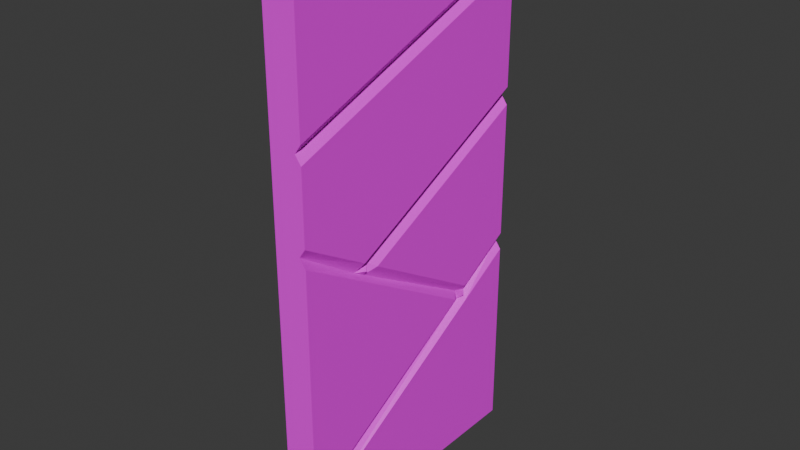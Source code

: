 # Source: A-Door-able.blend  (saved by Blender 5.1.29; exported with 4.5.12 LTS)
import bpy
from mathutils import Matrix  # noqa: F401  (used for matrix-valued properties, if any)

bpy.ops.wm.read_factory_settings(use_empty=True)
scene = bpy.context.scene
scene.name = 'Scene'

# ---- collections
col_collection = bpy.data.collections.new('Collection'); scene.collection.children.link(col_collection)

# ---- images (referenced by path relative to the original .blend; pixels are not part of the script)
import os
ASSET_DIR = os.environ.get("B2B_ASSET_DIR", "")  # directory of the original .blend (textures are referenced by path, not embedded)
HERE = os.path.dirname(os.path.abspath(__file__))  # packed textures are extracted next to this script under _unpacked/

def load_image(name, relpath, width, height, colorspace="sRGB"):
    """Load a texture the original file referenced (path relative to the .blend, or extracted next to this script)."""
    p = next((c for c in (os.path.join(HERE, relpath), os.path.join(ASSET_DIR, relpath)) if relpath and os.path.exists(c)), "")
    if p:
        img = bpy.data.images.load(p, check_existing=True)
        img.name = name
    else:  # same state as the original file: an image datablock whose file is absent (Cycles renders it pink)
        img = bpy.data.images.new(name, width, height)
        img.source = "FILE"
        img.filepath = "//" + (relpath or name)
    img.colorspace_settings.name = colorspace
    return img
img_cube_base_color = load_image('Cube Base Color', '', 1024, 1024, 'sRGB')

# ---- materials (node trees are filled in below, after node groups)
mat_material_001 = bpy.data.materials.new('Material.001')

# ---- material node trees
mat_material_001.use_nodes = True; mat_material_001.node_tree.nodes.clear()
_N = mat_material_001.node_tree.nodes; _L = mat_material_001.node_tree.links
n0 = _N.new('ShaderNodeBsdfPrincipled'); n0.name = 'Principled BSDF'; n0.location = (-200, 100)
n1 = _N.new('ShaderNodeOutputMaterial'); n1.name = 'Material Output'; n1.location = (200, 100)
n2 = _N.new('ShaderNodeTexImage'); n2.name = 'Image Texture'; n2.location = (-490, 71)
n2.image = img_cube_base_color
_L.new(n0.outputs[0], n1.inputs[0])
_L.new(n2.outputs[0], n0.inputs[0])
n1.is_active_output = True

# ---- world
world_world = bpy.data.worlds.new('World'); scene.world = world_world
world_world.use_nodes = True; world_world.node_tree.nodes.clear()
_N = world_world.node_tree.nodes; _L = world_world.node_tree.links
n0 = _N.new('ShaderNodeOutputWorld'); n0.name = 'World Output'; n0.location = (200, 100)
n1 = _N.new('ShaderNodeBackground'); n1.name = 'Background'; n1.location = (-200, 100)
n1.inputs[0].default_value = (0.05088, 0.05088, 0.05088, 1.0)
_L.new(n1.outputs[0], n0.inputs[0])
n0.is_active_output = True
world_world.color = (0.05088, 0.05088, 0.05088)
world_world.sun_shadow_jitter_overblur = 0.0

# ---- meshes
me_cube_001 = bpy.data.meshes.new('Cube.001')
me_cube_001.from_pydata([(-1.0, -1.0, -1.0), (-1.0, -1.0, 1.0), (-1.0, 1.0, -1.0), (-1.0, 1.0, 1.0), (1.0, -1.0, -1.0), (1.0, -1.0, 1.0), (1.0, 1.0, -1.0), (1.0, 1.0, 1.0), (1.0, -1.0, -0.8693), (1.0, -1.0, -0.8033), (0.62, -1.0, -0.8363), (1.0, 1.0, -0.2095), (1.0, 1.0, -0.2755), (0.62, 1.0, -0.2425), (1.0, -1.0, 0.06849), (1.0, -1.0, 0.1345), (0.62, -1.0, 0.1015), (1.0, 0.5749, -0.3357), (1.0, 0.4641, -0.3686), (1.0, 0.5839, -0.399), (0.62, 0.5195, -0.3521), (1.0, 0.5625, -0.3697), (0.62, 0.5451, -0.3912), (0.62, 0.6232, -0.3685), (1.0, -0.3648, -0.05512), (1.0, -0.4836, -0.01964), (1.0, -0.4934, -0.08274), (0.62, -0.4242, -0.03738), (1.0, -0.4701, -0.05123), (0.62, -0.5361, -0.05107), (0.62, -0.4523, -0.07569), (1.0, 1.0, 0.3515), (1.0, 1.0, 0.2863), (0.62, 1.0, 0.3189), (1.0, -1.0, 0.3971), (1.0, -1.0, 0.4614), (0.62, -1.0, 0.4293), (1.0, 1.0, 0.8379), (1.0, 1.0, 0.7735), (0.62, 1.0, 0.8057)], [], [(0, 1, 3, 2), (2, 6, 4, 0), (7, 3, 1, 5), (17, 20, 21, 23), (18, 22, 21, 20), (19, 23, 21, 22), (24, 27, 28, 30), (25, 29, 28, 27), (26, 30, 28, 29), (19, 12, 13, 23), (23, 13, 11, 17), (8, 19, 22, 10), (10, 22, 18, 9), (26, 18, 20, 30), (30, 20, 17, 24), (14, 26, 29, 16), (16, 29, 25, 15), (31, 25, 27, 33), (33, 27, 24, 32), (37, 35, 36, 39), (39, 36, 34, 38), (4, 8, 10, 9, 14, 16, 15, 34, 36, 35, 5, 1, 0), (9, 18, 26, 14), (6, 12, 19, 8, 4), (2, 3, 7, 37, 39, 38, 31, 33, 32, 11, 13, 12, 6), (32, 24, 17, 11), (15, 25, 31, 38, 34), (35, 37, 7, 5)])
_uv = me_cube_001.uv_layers.new(name='UVMap')
_uv.uv.foreach_set('vector', [0.375, 0.0, 0.625, 0.0, 0.625, 0.25, 0.375, 0.25, 0.125, 0.5, 0.375, 0.5, 0.375, 0.75, 0.125, 0.75, 0.625, 0.5, 0.875, 0.5, 0.875, 0.75, 0.625, 0.75, 0.458, 0.5531, 0.456, 0.5601, 0.4539, 0.5541, 0.4556, 0.5476, 0.4539, 0.567, 0.4527, 0.5573, 0.4539, 0.5541, 0.456, 0.5601, 0.4501, 0.552, 0.4556, 0.5476, 0.4539, 0.5541, 0.4527, 0.5573, 0.4931, 0.6706, 0.4953, 0.678, 0.4934, 0.6844, 0.4921, 0.6811, 0.4975, 0.6855, 0.4952, 0.6915, 0.4934, 0.6844, 0.4953, 0.678, 0.4897, 0.6867, 0.4921, 0.6811, 0.4934, 0.6844, 0.4952, 0.6915, 0.4501, 0.552, 0.4656, 0.5, 0.4697, 0.5, 0.4556, 0.5476, 0.4556, 0.5476, 0.4697, 0.5, 0.4738, 0.5, 0.458, 0.5531, 0.3913, 0.75, 0.4501, 0.552, 0.4527, 0.5573, 0.3955, 0.75, 0.3955, 0.75, 0.4527, 0.5573, 0.4539, 0.567, 0.3996, 0.75, 0.4897, 0.6867, 0.4539, 0.567, 0.456, 0.5601, 0.4921, 0.6811, 0.4921, 0.6811, 0.456, 0.5601, 0.458, 0.5531, 0.4931, 0.6706, 0.5086, 0.75, 0.4897, 0.6867, 0.4952, 0.6915, 0.5127, 0.75, 0.5127, 0.75, 0.4952, 0.6915, 0.4975, 0.6855, 0.5168, 0.75, 0.5439, 0.5, 0.4975, 0.6855, 0.4953, 0.678, 0.5399, 0.5, 0.5399, 0.5, 0.4953, 0.678, 0.4931, 0.6706, 0.5358, 0.5, 0.6047, 0.5, 0.5577, 0.75, 0.5537, 0.75, 0.6007, 0.5, 0.6007, 0.5, 0.5537, 0.75, 0.5496, 0.75, 0.5967, 0.5, 0.375, 0.75, 0.3913, 0.75, 0.3955, 0.75, 0.3996, 0.75, 0.5086, 0.75, 0.5127, 0.75, 0.5168, 0.75, 0.5496, 0.75, 0.5537, 0.75, 0.5577, 0.75, 0.625, 0.75, 0.625, 1.0, 0.375, 1.0, 0.3996, 0.75, 0.4539, 0.567, 0.4897, 0.6867, 0.5086, 0.75, 0.375, 0.5, 0.4656, 0.5, 0.4501, 0.552, 0.3913, 0.75, 0.375, 0.75, 0.375, 0.25, 0.625, 0.25, 0.625, 0.5, 0.6047, 0.5, 0.6007, 0.5, 0.5967, 0.5, 0.5439, 0.5, 0.5399, 0.5, 0.5358, 0.5, 0.4738, 0.5, 0.4697, 0.5, 0.4656, 0.5, 0.375, 0.5, 0.5358, 0.5, 0.4931, 0.6706, 0.458, 0.5531, 0.4738, 0.5, 0.5168, 0.75, 0.4975, 0.6855, 0.5439, 0.5, 0.5967, 0.5, 0.5496, 0.75, 0.5577, 0.75, 0.6047, 0.5, 0.625, 0.5, 0.625, 0.75])
me_cube_001.materials.append(mat_material_001)
me_cube_001.use_paint_bone_selection = False
me_cube_001.use_paint_mask = True
me_cube_001.update()

# ---- objects
ob_cube = bpy.data.objects.new('Cube', me_cube_001)

# ---- transforms, parenting, visibility, modifiers, constraints
ob_cube.location = (0.0, 0.0, 1.979)
ob_cube.scale = (0.12, 1.0, 2.0)

# ---- collection membership
col_collection.objects.link(ob_cube)

# ---- scene / render settings (as saved in the file)
scene.frame_start = 1; scene.frame_end = 250; scene.frame_set(1)
scene.render.engine = 'BLENDER_EEVEE_NEXT'
scene.render.bake_bias = 0.0
scene.render.bake_samples = 0
scene.cycles.sampling_pattern = 'TABULATED_SOBOL'
scene.eevee.use_volume_custom_range = False
bpy.context.view_layer.update()

# ---- added for rendering (the .blend has no active camera and no usable light): camera, sun
cam_auto = bpy.data.cameras.new('AutoCamera')
cam_auto.lens = 50.0
cam_auto.sensor_width = 36.0
cam_auto.clip_end = 1000.0
ob_auto_camera = bpy.data.objects.new('AutoCamera', cam_auto)
scene.collection.objects.link(ob_auto_camera)
ob_auto_camera.location = (4.14368, -4.97242, 5.29387)
ob_auto_camera.rotation_euler = (1.09748, -7.21219e-08, 0.694738)
scene.camera = ob_auto_camera
light_auto_sun = bpy.data.lights.new('AutoSun', 'SUN')
light_auto_sun.energy = 3.0
light_auto_sun.angle = 0.0523599
ob_auto_sun = bpy.data.objects.new('AutoSun', light_auto_sun)
scene.collection.objects.link(ob_auto_sun)
ob_auto_sun.rotation_euler = (0.872665, 0.174533, 0.523599)
bpy.context.view_layer.update()
